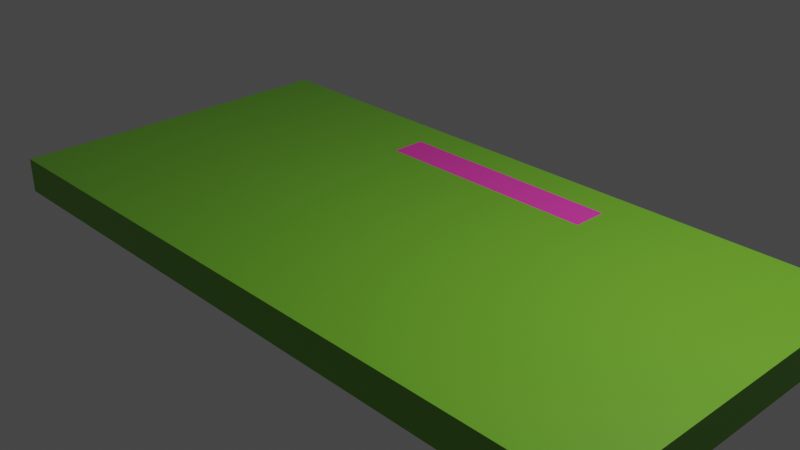 # Source: test_tiles.blend  (saved by Blender 2.93.20; exported with 4.5.12 LTS)
import bpy
from mathutils import Matrix  # noqa: F401  (used for matrix-valued properties, if any)

bpy.ops.wm.read_factory_settings(use_empty=True)
scene = bpy.context.scene
scene.name = 'Scene'

# ---- collections
col_collection = bpy.data.collections.new('Collection'); scene.collection.children.link(col_collection)
col_collection_2 = bpy.data.collections.new('Collection 2'); scene.collection.children.link(col_collection_2)

# ---- materials (node trees are filled in below, after node groups)
mat_material_001 = bpy.data.materials.new('Material.001')
mat_material_001.alpha_threshold = 0.0
mat_material_001.use_transparent_shadow = False
mat_material_001.line_color = (0.0, 0.0, 0.0, 1.0)
mat_material_002 = bpy.data.materials.new('Material.002')
mat_material_002.use_transparent_shadow = False

# ---- material node trees
mat_material_001.use_nodes = True; mat_material_001.node_tree.nodes.clear()
_N = mat_material_001.node_tree.nodes; _L = mat_material_001.node_tree.links
n0 = _N.new('ShaderNodeOutputMaterial'); n0.name = 'Material Output'; n0.location = (300, 300)
n1 = _N.new('ShaderNodeBsdfPrincipled'); n1.name = 'Principled BSDF'; n1.location = (10, 300)
n1.distribution = 'GGX'
n1.subsurface_method = 'BURLEY'
n1.inputs[0].default_value = (0.1551, 0.4292, 0.02556, 1.0)
n1.inputs[2].default_value = 0.4
n1.inputs[3].default_value = 1.45
n1.inputs[27].default_value = (0.0, 0.0, 0.0, 1.0)
n1.inputs[28].default_value = 1.0
_L.new(n1.outputs[0], n0.inputs[0])
n0.is_active_output = True
mat_material_002.use_nodes = True; mat_material_002.node_tree.nodes.clear()
_N = mat_material_002.node_tree.nodes; _L = mat_material_002.node_tree.links
n0 = _N.new('ShaderNodeBsdfPrincipled'); n0.name = 'Principled BSDF'; n0.location = (10, 300)
n0.distribution = 'GGX'
n0.subsurface_method = 'BURLEY'
n0.inputs[0].default_value = (0.8, 0.04557, 0.4111, 1.0)
n0.inputs[3].default_value = 1.45
n0.inputs[27].default_value = (0.0, 0.0, 0.0, 1.0)
n0.inputs[28].default_value = 1.0
n1 = _N.new('ShaderNodeOutputMaterial'); n1.name = 'Material Output'; n1.location = (300, 300)
_L.new(n0.outputs[0], n1.inputs[0])
n1.is_active_output = True

# ---- world
world_world = bpy.data.worlds.new('World'); scene.world = world_world
world_world.use_nodes = True; world_world.node_tree.nodes.clear()
_N = world_world.node_tree.nodes; _L = world_world.node_tree.links
n0 = _N.new('ShaderNodeOutputWorld'); n0.name = 'World Output'; n0.location = (300, 300)
n1 = _N.new('ShaderNodeBackground'); n1.name = 'Background'; n1.location = (10, 300)
n1.inputs[0].default_value = (0.05088, 0.05088, 0.05088, 1.0)
_L.new(n1.outputs[0], n0.inputs[0])
n0.is_active_output = True
world_world.color = (0.05088, 0.05088, 0.05088)
world_world.use_sun_shadow = False
world_world.sun_shadow_jitter_overblur = 0.0

# ---- cameras
cam_camera = bpy.data.cameras.new('Camera')
cam_camera.clip_end = 100.0
cam_camera.ortho_scale = 7.314

# ---- lights
light_light = bpy.data.lights.new('Light', 'POINT')
light_light.transmission_factor = 0.0
light_light.energy = 1000.0
light_light.shadow_soft_size = 0.1
light_light.shadow_maximum_resolution = 0.006
light_light.use_absolute_resolution = True

# ---- meshes
me_cube_001 = bpy.data.meshes.new('Cube.001')
me_cube_001.from_pydata([(-4.0, 1.0, -1.49e-08), (-4.0, 1.0, -0.4), (4.0, 1.0, -1.49e-08), (4.0, 1.0, -0.4), (-4.0, -1.0, -1.49e-08), (-4.0, -1.0, -0.4), (4.0, -1.0, -1.49e-08), (4.0, -1.0, -0.4), (-1.333, -1.0, -0.4), (1.333, -1.0, -0.4), (-1.333, 1.0, -1.49e-08), (1.333, 1.0, -1.49e-08), (1.333, -1.0, -1.49e-08), (-1.333, -1.0, -1.49e-08), (1.333, 1.0, -0.4), (-1.333, 1.0, -0.4), (-4.0, 0.6, -0.4), (4.0, 0.6, -1.49e-08), (4.0, 0.6, -0.4), (-4.0, 0.6, -1.49e-08), (-1.333, 0.6, -0.4), (1.333, 0.6, -0.4), (-1.333, 0.6, -1.49e-08), (1.333, 0.6, -1.49e-08), (4.0, 0.8, -0.4), (-4.0, 0.8, -1.49e-08), (-1.333, 0.8, -1.49e-08), (1.333, 0.8, -1.49e-08), (-4.0, 0.8, -0.4), (4.0, 0.8, -1.49e-08), (-1.333, 0.8, -0.4), (1.333, 0.8, -0.4)], [], [(23, 12, 6, 17), (18, 17, 6, 7), (8, 13, 4, 5), (31, 14, 3, 24), (14, 11, 2, 3), (28, 25, 0, 1), (1, 0, 10, 15), (15, 10, 11, 14), (28, 1, 15, 30), (30, 15, 14, 31), (7, 6, 12, 9), (9, 12, 13, 8), (19, 4, 13, 22), (22, 13, 12, 23), (26, 22, 23, 27), (25, 19, 22, 26), (8, 20, 21, 9), (5, 16, 20, 8), (5, 4, 19, 16), (9, 21, 18, 7), (24, 29, 17, 18), (27, 23, 17, 29), (11, 27, 29, 2), (3, 2, 29, 24), (0, 25, 26, 10), (10, 26, 27, 11), (20, 30, 31, 21), (16, 28, 30, 20), (16, 19, 25, 28), (21, 31, 24, 18)])
me_cube_001.polygons.foreach_set('material_index', [0, 0, 0, 0, 0, 0, 0, 0, 0, 0, 0, 0, 0, 0, 1, 0, 0, 0, 0, 0, 0, 0, 0, 0, 0, 0, 0, 0, 0, 0])
_uv = me_cube_001.uv_layers.new(name='UVMap')
_uv.uv.foreach_set('vector', [0.675, 0.6667, 0.875, 0.6667, 0.875, 0.75, 0.675, 0.75, 0.375, 0.8, 0.625, 0.8, 0.625, 1.0, 0.375, 1.0, 0.375, 0.1667, 0.625, 0.1667, 0.625, 0.25, 0.375, 0.25, 0.35, 0.6667, 0.375, 0.6667, 0.375, 0.75, 0.35, 0.75, 0.375, 0.6667, 0.625, 0.6667, 0.625, 0.75, 0.375, 0.75, 0.375, 0.475, 0.625, 0.475, 0.625, 0.5, 0.375, 0.5, 0.375, 0.5, 0.625, 0.5, 0.625, 0.5833, 0.375, 0.5833, 0.375, 0.5833, 0.625, 0.5833, 0.625, 0.6667, 0.375, 0.6667, 0.35, 0.5, 0.375, 0.5, 0.375, 0.5833, 0.35, 0.5833, 0.35, 0.5833, 0.375, 0.5833, 0.375, 0.6667, 0.35, 0.6667, 0.375, 0.0, 0.625, 0.0, 0.625, 0.08333, 0.375, 0.08333, 0.375, 0.08333, 0.625, 0.08333, 0.625, 0.1667, 0.375, 0.1667, 0.675, 0.5, 0.875, 0.5, 0.875, 0.5833, 0.675, 0.5833, 0.675, 0.5833, 0.875, 0.5833, 0.875, 0.6667, 0.675, 0.6667, 0.65, 0.5833, 0.675, 0.5833, 0.675, 0.6667, 0.65, 0.6667, 0.65, 0.5, 0.675, 0.5, 0.675, 0.5833, 0.65, 0.5833, 0.125, 0.5833, 0.325, 0.5833, 0.325, 0.6667, 0.125, 0.6667, 0.125, 0.5, 0.325, 0.5, 0.325, 0.5833, 0.125, 0.5833, 0.375, 0.25, 0.625, 0.25, 0.625, 0.45, 0.375, 0.45, 0.125, 0.6667, 0.325, 0.6667, 0.325, 0.75, 0.125, 0.75, 0.375, 0.775, 0.625, 0.775, 0.625, 0.8, 0.375, 0.8, 0.65, 0.6667, 0.675, 0.6667, 0.675, 0.75, 0.65, 0.75, 0.625, 0.6667, 0.65, 0.6667, 0.65, 0.75, 0.625, 0.75, 0.375, 0.75, 0.625, 0.75, 0.625, 0.775, 0.375, 0.775, 0.625, 0.5, 0.65, 0.5, 0.65, 0.5833, 0.625, 0.5833, 0.625, 0.5833, 0.65, 0.5833, 0.65, 0.6667, 0.625, 0.6667, 0.325, 0.5833, 0.35, 0.5833, 0.35, 0.6667, 0.325, 0.6667, 0.325, 0.5, 0.35, 0.5, 0.35, 0.5833, 0.325, 0.5833, 0.375, 0.45, 0.625, 0.45, 0.625, 0.475, 0.375, 0.475, 0.325, 0.6667, 0.35, 0.6667, 0.35, 0.75, 0.325, 0.75])
me_cube_001.materials.append(mat_material_001)
me_cube_001.materials.append(mat_material_002)
me_cube_001.use_remesh_preserve_volume = False
me_cube_001.use_remesh_preserve_attributes = False
me_cube_001.use_mirror_vertex_groups = False
me_cube_001.update()

# ---- objects
ob_light = bpy.data.objects.new('Light', light_light)
ob_camera = bpy.data.objects.new('Camera', cam_camera)
ob_2t_building = bpy.data.objects.new('2t building', me_cube_001)

# ---- transforms, parenting, visibility, modifiers, constraints
ob_light.location = (4.076, 1.005, 5.904)
ob_light.rotation_euler = (0.6503, 0.05522, 1.866)
ob_light.lock_rotations_4d = False
ob_light.empty_display_type = 'ARROWS'
ob_light.color = (0.0, 0.0, 0.0, 0.0)
ob_light.lineart.crease_threshold = 0.0
ob_camera.location = (7.359, -6.926, 4.958)
ob_camera.rotation_euler = (1.109, 0.0, 0.8149)
ob_camera.lock_rotations_4d = False
ob_camera.empty_display_type = 'ARROWS'
ob_camera.color = (0.0, 0.0, 0.0, 0.0)
ob_camera.display_type = 'WIRE'
ob_camera.lineart.crease_threshold = 0.0
ob_2t_building.location = (0.0, 0.0, 0.0)
ob_2t_building.scale = (1.0, 2.0, 1.0)
ob_2t_building.lock_rotations_4d = False
ob_2t_building.empty_display_type = 'ARROWS'
ob_2t_building.lineart.crease_threshold = 0.0

# ---- collection membership
col_collection.objects.link(ob_light)
col_collection.objects.link(ob_camera)
col_collection_2.objects.link(ob_2t_building)

# ---- scene / render settings (as saved in the file)
scene.camera = ob_camera
scene.frame_start = 1; scene.frame_end = 250; scene.frame_set(1)
scene.render.engine = 'BLENDER_EEVEE_NEXT'
scene.cycles.use_denoising = False
scene.cycles.samples = 128
scene.cycles.sampling_pattern = 'TABULATED_SOBOL'
scene.cycles.use_adaptive_sampling = False
scene.cycles.use_light_tree = False
scene.view_settings.view_transform = 'Filmic'
bpy.context.view_layer.update()

